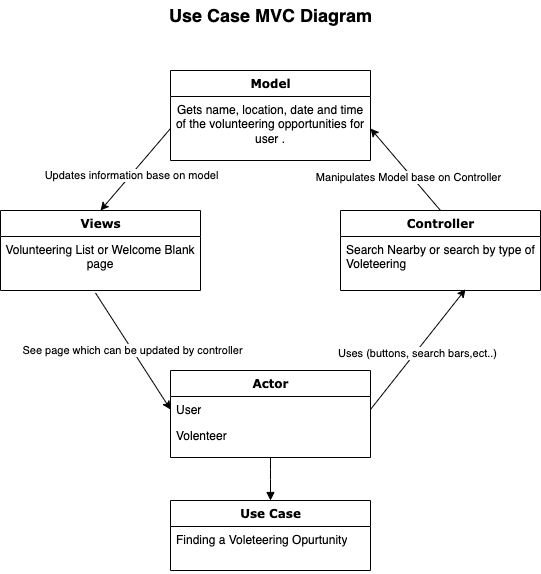

The diagram above was exported from draw.io. Its source (the exported page's mxGraphModel, read from the mxfile embedded in the PNG):
<mxGraphModel dx="583" dy="527" grid="1" gridSize="10" guides="1" tooltips="1" connect="1" arrows="1" fold="1" page="1" pageScale="1" pageWidth="1100" pageHeight="850" background="none" math="0" shadow="0">
  <root>
    <mxCell id="0" />
    <mxCell id="1" parent="0" />
    <mxCell id="78961159f06e98e8-17" value="Actor" style="swimlane;html=1;fontStyle=1;align=center;verticalAlign=top;childLayout=stackLayout;horizontal=1;startSize=26;horizontalStack=0;resizeParent=1;resizeLast=0;collapsible=1;marginBottom=0;swimlaneFillColor=#ffffff;rounded=0;shadow=0;comic=0;labelBackgroundColor=none;strokeWidth=1;fillColor=none;fontFamily=Verdana;fontSize=12" parent="1" vertex="1">
      <mxGeometry x="450" y="620" width="200" height="87" as="geometry" />
    </mxCell>
    <mxCell id="78961159f06e98e8-21" value="User" style="text;html=1;strokeColor=none;fillColor=none;align=left;verticalAlign=top;spacingLeft=4;spacingRight=4;whiteSpace=wrap;overflow=hidden;rotatable=0;points=[[0,0.5],[1,0.5]];portConstraint=eastwest;" parent="78961159f06e98e8-17" vertex="1">
      <mxGeometry y="26" width="200" height="26" as="geometry" />
    </mxCell>
    <mxCell id="78961159f06e98e8-23" value="Volenteer" style="text;html=1;strokeColor=none;fillColor=none;align=left;verticalAlign=top;spacingLeft=4;spacingRight=4;whiteSpace=wrap;overflow=hidden;rotatable=0;points=[[0,0.5],[1,0.5]];portConstraint=eastwest;" parent="78961159f06e98e8-17" vertex="1">
      <mxGeometry y="52" width="200" height="26" as="geometry" />
    </mxCell>
    <mxCell id="78961159f06e98e8-30" value="Use Case" style="swimlane;html=1;fontStyle=1;align=center;verticalAlign=top;childLayout=stackLayout;horizontal=1;startSize=26;horizontalStack=0;resizeParent=1;resizeLast=0;collapsible=1;marginBottom=0;swimlaneFillColor=#ffffff;rounded=0;shadow=0;comic=0;labelBackgroundColor=none;strokeWidth=1;fillColor=none;fontFamily=Verdana;fontSize=12" parent="1" vertex="1">
      <mxGeometry x="450" y="750" width="200" height="70" as="geometry" />
    </mxCell>
    <mxCell id="78961159f06e98e8-31" value="Finding a Voleteering Opurtunity" style="text;html=1;strokeColor=none;fillColor=none;align=left;verticalAlign=top;spacingLeft=4;spacingRight=4;whiteSpace=wrap;overflow=hidden;rotatable=0;points=[[0,0.5],[1,0.5]];portConstraint=eastwest;" parent="78961159f06e98e8-30" vertex="1">
      <mxGeometry y="26" width="200" height="44" as="geometry" />
    </mxCell>
    <mxCell id="78961159f06e98e8-121" style="edgeStyle=elbowEdgeStyle;html=1;labelBackgroundColor=none;startFill=0;endArrow=block;endFill=1;fontFamily=Verdana;fontSize=12;elbow=vertical;" parent="1" source="78961159f06e98e8-17" target="78961159f06e98e8-30" edge="1">
      <mxGeometry relative="1" as="geometry">
        <mxPoint x="260" y="779.8823529411764" as="sourcePoint" />
      </mxGeometry>
    </mxCell>
    <mxCell id="QcYEtfeQN0DzXQs143n_-4" value="Model" style="swimlane;html=1;fontStyle=1;align=center;verticalAlign=top;childLayout=stackLayout;horizontal=1;startSize=26;horizontalStack=0;resizeParent=1;resizeLast=0;collapsible=1;marginBottom=0;swimlaneFillColor=#ffffff;rounded=0;shadow=0;comic=0;labelBackgroundColor=none;strokeWidth=1;fillColor=none;fontFamily=Verdana;fontSize=12" vertex="1" parent="1">
      <mxGeometry x="450" y="320" width="200" height="90" as="geometry" />
    </mxCell>
    <mxCell id="QcYEtfeQN0DzXQs143n_-5" value="Gets name, location, date and time of the volunteering opportunities for user ." style="text;html=1;strokeColor=none;fillColor=none;align=center;verticalAlign=top;spacingLeft=4;spacingRight=4;whiteSpace=wrap;overflow=hidden;rotatable=0;points=[[0,0.5],[1,0.5]];portConstraint=eastwest;" vertex="1" parent="QcYEtfeQN0DzXQs143n_-4">
      <mxGeometry y="26" width="200" height="64" as="geometry" />
    </mxCell>
    <mxCell id="QcYEtfeQN0DzXQs143n_-6" value="Views" style="swimlane;html=1;fontStyle=1;align=center;verticalAlign=top;childLayout=stackLayout;horizontal=1;startSize=26;horizontalStack=0;resizeParent=1;resizeLast=0;collapsible=1;marginBottom=0;swimlaneFillColor=#ffffff;rounded=0;shadow=0;comic=0;labelBackgroundColor=none;strokeWidth=1;fillColor=none;fontFamily=Verdana;fontSize=12" vertex="1" parent="1">
      <mxGeometry x="280" y="460" width="200" height="80" as="geometry" />
    </mxCell>
    <mxCell id="QcYEtfeQN0DzXQs143n_-7" value="&lt;span&gt;Volunteering List or Welcome Blank page&lt;/span&gt;" style="text;html=1;strokeColor=none;fillColor=none;align=center;verticalAlign=top;spacingLeft=4;spacingRight=4;whiteSpace=wrap;overflow=hidden;rotatable=0;points=[[0,0.5],[1,0.5]];portConstraint=eastwest;" vertex="1" parent="QcYEtfeQN0DzXQs143n_-6">
      <mxGeometry y="26" width="200" height="54" as="geometry" />
    </mxCell>
    <mxCell id="QcYEtfeQN0DzXQs143n_-8" value="Controller" style="swimlane;html=1;fontStyle=1;align=center;verticalAlign=top;childLayout=stackLayout;horizontal=1;startSize=26;horizontalStack=0;resizeParent=1;resizeLast=0;collapsible=1;marginBottom=0;swimlaneFillColor=#ffffff;rounded=0;shadow=0;comic=0;labelBackgroundColor=none;strokeWidth=1;fillColor=none;fontFamily=Verdana;fontSize=12" vertex="1" parent="1">
      <mxGeometry x="620" y="460" width="200" height="80" as="geometry" />
    </mxCell>
    <mxCell id="QcYEtfeQN0DzXQs143n_-9" value="Search Nearby or search by type of Voleteering" style="text;html=1;strokeColor=none;fillColor=none;align=left;verticalAlign=top;spacingLeft=4;spacingRight=4;whiteSpace=wrap;overflow=hidden;rotatable=0;points=[[0,0.5],[1,0.5]];portConstraint=eastwest;" vertex="1" parent="QcYEtfeQN0DzXQs143n_-8">
      <mxGeometry y="26" width="200" height="54" as="geometry" />
    </mxCell>
    <mxCell id="QcYEtfeQN0DzXQs143n_-10" value="" style="endArrow=classic;html=1;rounded=0;exitX=0.5;exitY=0;exitDx=0;exitDy=0;entryX=1;entryY=0.5;entryDx=0;entryDy=0;" edge="1" parent="1" source="QcYEtfeQN0DzXQs143n_-8" target="QcYEtfeQN0DzXQs143n_-5">
      <mxGeometry width="50" height="50" relative="1" as="geometry">
        <mxPoint x="630" y="390" as="sourcePoint" />
        <mxPoint x="710" y="350" as="targetPoint" />
      </mxGeometry>
    </mxCell>
    <mxCell id="QcYEtfeQN0DzXQs143n_-17" value="Manipulates Model base on Controller" style="edgeLabel;html=1;align=center;verticalAlign=middle;resizable=0;points=[];" vertex="1" connectable="0" parent="QcYEtfeQN0DzXQs143n_-10">
      <mxGeometry x="-0.137" y="4" relative="1" as="geometry">
        <mxPoint x="1" as="offset" />
      </mxGeometry>
    </mxCell>
    <mxCell id="QcYEtfeQN0DzXQs143n_-13" value="" style="endArrow=classic;html=1;rounded=0;entryX=0.5;entryY=0;entryDx=0;entryDy=0;exitX=0;exitY=0.5;exitDx=0;exitDy=0;fontStyle=1" edge="1" parent="1" source="QcYEtfeQN0DzXQs143n_-5" target="QcYEtfeQN0DzXQs143n_-6">
      <mxGeometry width="50" height="50" relative="1" as="geometry">
        <mxPoint x="340" y="348" as="sourcePoint" />
        <mxPoint x="410" y="410" as="targetPoint" />
      </mxGeometry>
    </mxCell>
    <mxCell id="QcYEtfeQN0DzXQs143n_-18" value="Updates information base on model" style="edgeLabel;html=1;align=center;verticalAlign=middle;resizable=0;points=[];" vertex="1" connectable="0" parent="QcYEtfeQN0DzXQs143n_-13">
      <mxGeometry x="-0.2515" y="-1" relative="1" as="geometry">
        <mxPoint x="-13" y="17" as="offset" />
      </mxGeometry>
    </mxCell>
    <mxCell id="QcYEtfeQN0DzXQs143n_-14" value="See page which can be updated by controller" style="endArrow=classic;html=1;rounded=0;exitX=0.475;exitY=1.045;exitDx=0;exitDy=0;exitPerimeter=0;entryX=0;entryY=0.5;entryDx=0;entryDy=0;" edge="1" parent="1" source="QcYEtfeQN0DzXQs143n_-7" target="78961159f06e98e8-21">
      <mxGeometry width="50" height="50" relative="1" as="geometry">
        <mxPoint x="400" y="600" as="sourcePoint" />
        <mxPoint x="450" y="550" as="targetPoint" />
      </mxGeometry>
    </mxCell>
    <mxCell id="QcYEtfeQN0DzXQs143n_-15" value="" style="endArrow=classic;html=1;rounded=0;entryX=0.625;entryY=0.977;entryDx=0;entryDy=0;entryPerimeter=0;exitX=1;exitY=0.5;exitDx=0;exitDy=0;" edge="1" parent="1" source="78961159f06e98e8-21" target="QcYEtfeQN0DzXQs143n_-9">
      <mxGeometry width="50" height="50" relative="1" as="geometry">
        <mxPoint x="640" y="630" as="sourcePoint" />
        <mxPoint x="690" y="580" as="targetPoint" />
      </mxGeometry>
    </mxCell>
    <mxCell id="QcYEtfeQN0DzXQs143n_-16" value="Uses (buttons, search bars,ect..)" style="edgeLabel;html=1;align=center;verticalAlign=middle;resizable=0;points=[];" vertex="1" connectable="0" parent="QcYEtfeQN0DzXQs143n_-15">
      <mxGeometry x="-0.0562" relative="1" as="geometry">
        <mxPoint x="2" as="offset" />
      </mxGeometry>
    </mxCell>
    <mxCell id="QcYEtfeQN0DzXQs143n_-19" value="&lt;font style=&quot;font-size: 18px&quot;&gt;&lt;b&gt;Use Case MVC Diagram&lt;/b&gt;&lt;/font&gt;" style="text;html=1;strokeColor=none;fillColor=none;align=center;verticalAlign=middle;whiteSpace=wrap;rounded=0;" vertex="1" parent="1">
      <mxGeometry x="418" y="250" width="265" height="30" as="geometry" />
    </mxCell>
  </root>
</mxGraphModel>